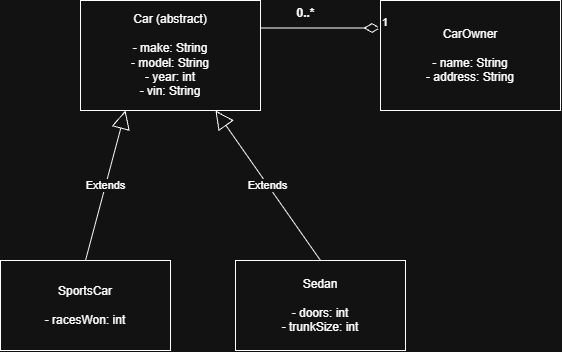

The diagram above was exported from draw.io. Its source (the exported page's mxGraphModel, read from the mxfile embedded in the PNG):
<mxGraphModel dx="718" dy="785" grid="1" gridSize="10" guides="1" tooltips="1" connect="1" arrows="1" fold="1" page="1" pageScale="1" pageWidth="850" pageHeight="1100" math="0" shadow="0">
  <root>
    <mxCell id="0" />
    <mxCell id="1" parent="0" />
    <mxCell id="l6GfYfFax22mJn9kvnQd-1" parent="1" style="html=1;whiteSpace=wrap;" value="&lt;div&gt;Car (abstract)&lt;/div&gt;&lt;div&gt;&lt;br&gt;&lt;/div&gt;&lt;div&gt;- make: String&lt;/div&gt;&lt;div&gt;- model: String&lt;/div&gt;&lt;div&gt;- year: int&lt;/div&gt;&lt;div&gt;- vin: String&lt;/div&gt;" vertex="1">
      <mxGeometry height="110" width="180" x="160" y="180" as="geometry" />
    </mxCell>
    <mxCell id="l6GfYfFax22mJn9kvnQd-2" parent="1" style="html=1;whiteSpace=wrap;" value="&lt;div&gt;CarOwner&lt;/div&gt;&lt;div&gt;&lt;br&gt;&lt;/div&gt;&lt;div&gt;- name: String&lt;/div&gt;&lt;div&gt;- address: String&lt;/div&gt;" vertex="1">
      <mxGeometry height="110" width="180" x="460" y="180" as="geometry" />
    </mxCell>
    <mxCell id="l6GfYfFax22mJn9kvnQd-3" parent="1" style="html=1;whiteSpace=wrap;" value="&lt;div&gt;SportsCar&lt;/div&gt;&lt;div&gt;&lt;br&gt;&lt;/div&gt;&lt;div&gt;- racesWon: int&lt;/div&gt;" vertex="1">
      <mxGeometry height="90" width="170" x="80" y="440" as="geometry" />
    </mxCell>
    <mxCell id="l6GfYfFax22mJn9kvnQd-4" parent="1" style="html=1;whiteSpace=wrap;" value="&lt;div&gt;Sedan&lt;/div&gt;&lt;div&gt;&lt;br&gt;&lt;/div&gt;&lt;div&gt;- doors: int&lt;/div&gt;&lt;div&gt;- trunkSize: int&lt;/div&gt;" vertex="1">
      <mxGeometry height="90" width="170" x="315" y="440" as="geometry" />
    </mxCell>
    <mxCell id="l6GfYfFax22mJn9kvnQd-5" edge="1" parent="1" source="l6GfYfFax22mJn9kvnQd-3" style="endArrow=block;endSize=16;endFill=0;html=1;rounded=0;defaultLabelBackgroundColor=page;labelPadding=0 4;exitX=0.5;exitY=0;exitDx=0;exitDy=0;entryX=0.25;entryY=1;entryDx=0;entryDy=0;" target="l6GfYfFax22mJn9kvnQd-1" value="Extends">
      <mxGeometry relative="1" width="160" as="geometry">
        <mxPoint x="100" y="350" as="sourcePoint" />
        <mxPoint x="260" y="350" as="targetPoint" />
      </mxGeometry>
    </mxCell>
    <mxCell id="l6GfYfFax22mJn9kvnQd-6" edge="1" parent="1" source="l6GfYfFax22mJn9kvnQd-4" style="endArrow=block;endSize=16;endFill=0;html=1;rounded=0;defaultLabelBackgroundColor=page;labelPadding=0 4;exitX=0.5;exitY=0;exitDx=0;exitDy=0;entryX=0.75;entryY=1;entryDx=0;entryDy=0;" target="l6GfYfFax22mJn9kvnQd-1" value="Extends">
      <mxGeometry relative="1" width="160" as="geometry">
        <mxPoint x="320" y="350" as="sourcePoint" />
        <mxPoint x="480" y="350" as="targetPoint" />
      </mxGeometry>
    </mxCell>
    <mxCell id="l6GfYfFax22mJn9kvnQd-7" edge="1" parent="1" source="l6GfYfFax22mJn9kvnQd-2" style="endArrow=none;html=1;endSize=12;startArrow=diamondThin;startSize=14;startFill=0;edgeStyle=orthogonalEdgeStyle;align=left;verticalAlign=bottom;rounded=0;defaultLabelBackgroundColor=page;labelPadding=0 4;endFill=0;exitX=0;exitY=0.25;exitDx=0;exitDy=0;entryX=1;entryY=0.25;entryDx=0;entryDy=0;" target="l6GfYfFax22mJn9kvnQd-1" value="1">
      <mxGeometry relative="1" x="-1" y="3" as="geometry">
        <mxPoint x="430" y="300" as="sourcePoint" />
        <mxPoint x="590" y="300" as="targetPoint" />
      </mxGeometry>
    </mxCell>
    <mxCell id="l6GfYfFax22mJn9kvnQd-8" parent="1" style="text;align=center;fontStyle=1;verticalAlign=middle;spacingLeft=3;spacingRight=3;strokeColor=none;rotatable=0;points=[[0,0.5],[1,0.5]];portConstraint=eastwest;html=1;" value="0..*" vertex="1">
      <mxGeometry height="26" width="80" x="345" y="180" as="geometry" />
    </mxCell>
  </root>
</mxGraphModel>